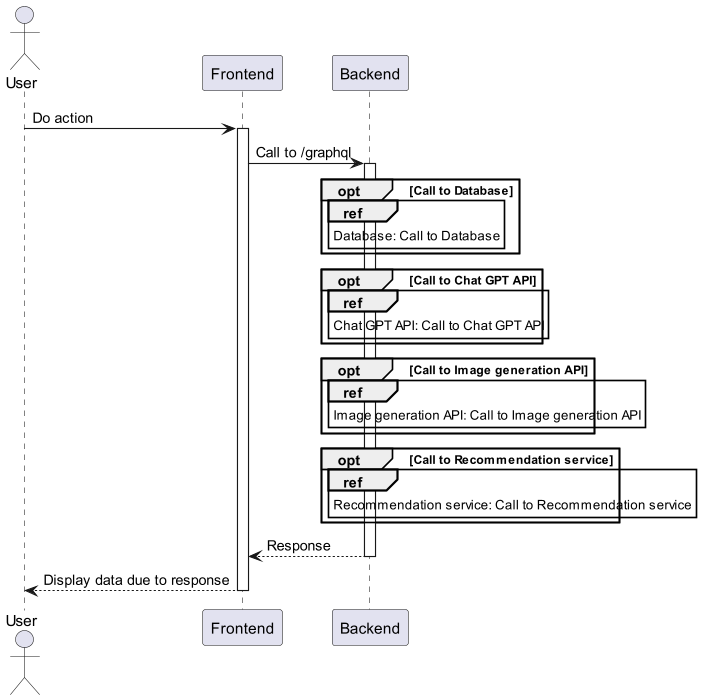

The diagram above was rendered by PlantUML. Its source (embedded in the PNG):
@startuml
actor User
participant Frontend
participant Backend

User -> Frontend: Do action
activate Frontend
Frontend -> Backend: Call to /graphql
activate Backend
opt Call to Database
    ref over Backend
        Database: Call to Database
    end
end
opt Call to Chat GPT API
    ref over Backend
        Chat GPT API: Call to Chat GPT API
    end
end
opt Call to Image generation API
    ref over Backend
        Image generation API: Call to Image generation API
    end
end
opt Call to Recommendation service
    ref over Backend
        Recommendation service: Call to Recommendation service
    end
end
return Response
return Display data due to response
@enduml